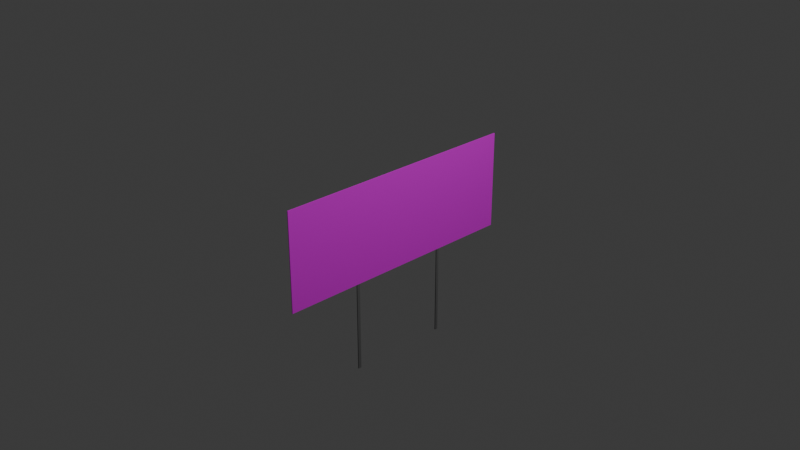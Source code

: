 # Source: chunghwa_billboard.blend  (saved by Blender 5.0.119; exported with 4.5.12 LTS)
import bpy
from mathutils import Matrix  # noqa: F401  (used for matrix-valued properties, if any)

bpy.ops.wm.read_factory_settings(use_empty=True)
scene = bpy.context.scene
scene.name = 'Scene'

# ---- collections
col_collection = bpy.data.collections.new('Collection'); scene.collection.children.link(col_collection)

# ---- images (referenced by path relative to the original .blend; pixels are not part of the script)
import os
ASSET_DIR = os.environ.get("B2B_ASSET_DIR", "")  # directory of the original .blend (textures are referenced by path, not embedded)
HERE = os.path.dirname(os.path.abspath(__file__))  # packed textures are extracted next to this script under _unpacked/

def load_image(name, relpath, width, height, colorspace="sRGB"):
    """Load a texture the original file referenced (path relative to the .blend, or extracted next to this script)."""
    p = next((c for c in (os.path.join(HERE, relpath), os.path.join(ASSET_DIR, relpath)) if relpath and os.path.exists(c)), "")
    if p:
        img = bpy.data.images.load(p, check_existing=True)
        img.name = name
    else:  # same state as the original file: an image datablock whose file is absent (Cycles renders it pink)
        img = bpy.data.images.new(name, width, height)
        img.source = "FILE"
        img.filepath = "//" + (relpath or name)
    img.colorspace_settings.name = colorspace
    return img
img_cigs_bmp = load_image('cigs.bmp', 'cigs.bmp', 1024, 1024, 'sRGB')

# ---- materials (node trees are filled in below, after node groups)
mat_material_001 = bpy.data.materials.new('Material.001')
mat_material_002 = bpy.data.materials.new('Material.002')

# ---- material node trees
mat_material_001.use_nodes = True; mat_material_001.node_tree.nodes.clear()
_N = mat_material_001.node_tree.nodes; _L = mat_material_001.node_tree.links
n0 = _N.new('ShaderNodeBsdfPrincipled'); n0.name = 'Principled BSDF'; n0.location = (-200, 100)
n0.inputs[0].default_value = (0.1503, 0.1503, 0.1503, 1.0)
n0.inputs[2].default_value = 1.0
n0.inputs[3].default_value = 1.0
n1 = _N.new('ShaderNodeOutputMaterial'); n1.name = 'Material Output'; n1.location = (200, 100)
_L.new(n0.outputs[0], n1.inputs[0])
n1.is_active_output = True
mat_material_002.use_nodes = True; mat_material_002.node_tree.nodes.clear()
_N = mat_material_002.node_tree.nodes; _L = mat_material_002.node_tree.links
n0 = _N.new('ShaderNodeBsdfPrincipled'); n0.name = 'Principled BSDF'; n0.location = (-200, 100)
n1 = _N.new('ShaderNodeOutputMaterial'); n1.name = 'Material Output'; n1.location = (200, 100)
n2 = _N.new('ShaderNodeTexImage'); n2.name = 'Image Texture'; n2.location = (-490, 80)
n2.image = img_cigs_bmp
_L.new(n0.outputs[0], n1.inputs[0])
_L.new(n2.outputs[0], n0.inputs[0])
n1.is_active_output = True

# ---- world
world_world = bpy.data.worlds.new('World'); scene.world = world_world
world_world.use_nodes = True; world_world.node_tree.nodes.clear()
_N = world_world.node_tree.nodes; _L = world_world.node_tree.links
n0 = _N.new('ShaderNodeOutputWorld'); n0.name = 'World Output'; n0.location = (200, 100)
n1 = _N.new('ShaderNodeBackground'); n1.name = 'Background'; n1.location = (-200, 100)
n1.inputs[0].default_value = (0.05088, 0.05088, 0.05088, 1.0)
_L.new(n1.outputs[0], n0.inputs[0])
n0.is_active_output = True
world_world.color = (0.05088, 0.05088, 0.05088)
world_world.sun_shadow_jitter_overblur = 0.0

# ---- cameras
cam_camera = bpy.data.cameras.new('Camera')
cam_camera.clip_end = 100.0
cam_camera.ortho_scale = 7.314

# ---- lights
light_light = bpy.data.lights.new('Light', 'POINT')
light_light.energy = 1000.0
light_light.shadow_soft_size = 0.1

# ---- meshes
me_plane = bpy.data.meshes.new('Plane')
me_plane.from_pydata([(-0.5465, -1.401, 0.0), (0.5465, -1.401, 0.0), (-0.5465, 1.401, 0.0), (0.5465, 1.401, 0.0), (-0.5465, 0.5766, 0.0), (-0.5465, 0.5445, 0.0), (-0.5465, -0.543, 0.0), (-0.5465, -0.5782, 0.0), (0.5465, -0.5782, 0.0), (0.5465, -0.543, 0.0), (0.5465, 0.5445, 0.0), (0.5465, 0.5766, 0.0), (1.547, -0.5782, 0.0), (1.547, -0.543, 0.0), (1.547, 0.5446, 0.0), (1.547, 0.5767, 0.0)], [], [(4, 11, 3, 2), (0, 1, 8, 7), (7, 8, 9, 6), (6, 9, 10, 5), (5, 10, 11, 4), (11, 10, 14, 15), (9, 8, 12, 13)])
me_plane.polygons.foreach_set('material_index', [1, 1, 1, 1, 1, 0, 0])
_uv = me_plane.uv_layers.new(name='UVMap')
_uv.uv.foreach_set('vector', [0.7057, 0.9613, 0.7057, 0.6843, 1.0, 0.6843, 1.0, 0.9613, 0.0, 0.9613, 0.0, 0.6843, 0.2937, 0.6843, 0.2937, 0.9613, 0.2937, 0.9613, 0.2937, 0.6843, 0.3063, 0.6843, 0.3063, 0.9613, 0.3063, 0.9613, 0.3063, 0.6843, 0.6943, 0.6843, 0.6943, 0.9613, 0.6943, 0.9613, 0.6943, 0.6843, 0.7057, 0.6843, 0.7057, 0.9613, 0.8, 0.0, 0.6, 0.0, 1.0, 0.6, 1.0, 0.8, 0.4, 0.0, 0.2, 0.0, 1.0, 0.2, 1.0, 0.4])
me_plane.materials.append(mat_material_001)
me_plane.materials.append(mat_material_002)
me_plane.update()

# ---- objects
ob_light = bpy.data.objects.new('Light', light_light)
ob_camera = bpy.data.objects.new('Camera', cam_camera)
ob_plane = bpy.data.objects.new('Plane', me_plane)

# ---- transforms, parenting, visibility, modifiers, constraints
ob_light.location = (4.076, 1.005, 5.904)
ob_light.rotation_euler = (0.6503, 0.05522, 1.866)
ob_light.lock_rotations_4d = False
ob_light.empty_display_type = 'ARROWS'
ob_light.color = (0.0, 0.0, 0.0, 0.0)
ob_light.lineart.crease_threshold = 0.0
ob_camera.location = (7.359, -6.926, 4.958)
ob_camera.rotation_euler = (1.109, 0.0, 0.8149)
ob_camera.lock_rotations_4d = False
ob_camera.empty_display_type = 'ARROWS'
ob_camera.color = (0.0, 0.0, 0.0, 0.0)
ob_camera.display_type = 'WIRE'
ob_camera.lineart.crease_threshold = 0.0
ob_plane.location = (0.0, 0.0, 0.0)
ob_plane.rotation_euler = (-0.0, 1.571, 0.0)
_m = ob_plane.modifiers.new('Solidify', 'SOLIDIFY')

# ---- collection membership
col_collection.objects.link(ob_light)
col_collection.objects.link(ob_camera)
col_collection.objects.link(ob_plane)

# ---- scene / render settings (as saved in the file)
scene.camera = ob_camera
scene.frame_start = 1; scene.frame_end = 250; scene.frame_set(1)
scene.render.engine = 'BLENDER_EEVEE_NEXT'
scene.render.bake_bias = 0.0
scene.render.bake_samples = 0
scene.cycles.sampling_pattern = 'TABULATED_SOBOL'
scene.eevee.use_volume_custom_range = False
bpy.context.view_layer.update()
